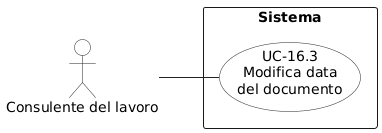

The diagram above was rendered by PlantUML. Its source (embedded in the PNG):
@startuml
left to right direction
skinparam shadowing false
skinparam backgroundColor white
skinparam packageStyle rectangle
skinparam linetype polyline

skinparam usecase {
  BorderColor #222222
  BackgroundColor white
  ArrowColor #222222
}

skinparam actor {
  BorderColor #222222
  BackgroundColor white
  ArrowColor #222222
}

actor "Consulente del lavoro" as CL

rectangle "Sistema" {
  usecase "UC-16.3\nModifica data\ndel documento" as UC163
}

CL -- UC163
@enduml